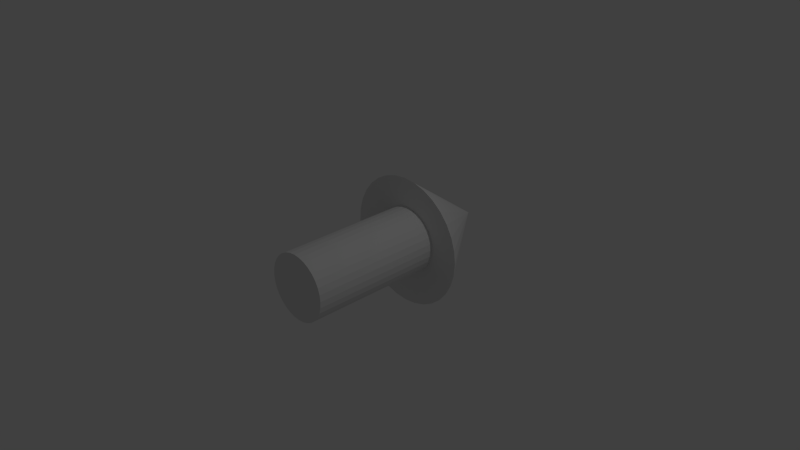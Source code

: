 # Source: narrowArrow.blend  (saved by Blender 2.69.0; exported with 4.5.12 LTS)
import bpy
from mathutils import Matrix  # noqa: F401  (used for matrix-valued properties, if any)

bpy.ops.wm.read_factory_settings(use_empty=True)
scene = bpy.context.scene
scene.name = 'Scene'

# ---- collections
col_collection_1 = bpy.data.collections.new('Collection 1'); scene.collection.children.link(col_collection_1)

# ---- world
world_world = bpy.data.worlds.new('World'); scene.world = world_world
world_world.color = (0.05088, 0.05088, 0.05088)
world_world.use_sun_shadow = False
world_world.sun_shadow_jitter_overblur = 0.0
world_world.cycles.sampling_method = 'MANUAL'
world_world.cycles.sample_map_resolution = 256

# ---- cameras
cam_camera = bpy.data.cameras.new('Camera')
cam_camera.clip_end = 100.0
cam_camera.lens = 35.0
cam_camera.sensor_width = 32.0
cam_camera.sensor_height = 18.0
cam_camera.ortho_scale = 7.314
cam_camera.dof.focus_distance = 0.0
cam_camera.dof.aperture_fstop = 128.0

# ---- lights
light_lamp = bpy.data.lights.new('Lamp', 'POINT')
light_lamp.transmission_factor = 0.0
light_lamp.cutoff_distance = 30.0
light_lamp.energy = 100.0
light_lamp.shadow_buffer_clip_start = 1.001
light_lamp.shadow_soft_size = 0.1
light_lamp.shadow_maximum_resolution = 0.006
light_lamp.use_absolute_resolution = True
light_lamp.cycles.use_multiple_importance_sampling = False

# ---- meshes
me_cylinder_001 = bpy.data.meshes.new('Cylinder.001')
me_cylinder_001.from_pydata([(0.07482, 1.306, 0.9463), (-0.3171, 1.306, 0.9274), (-0.6939, 1.306, 0.8715), (-1.041, 1.306, 0.7807), (-1.346, 1.306, 0.6585), (-1.595, 1.306, 0.5096), (-1.781, 1.306, 0.3397), (-1.895, 1.306, 0.1554), (-1.934, 1.306, -0.03627), (0.07482, 4.04, -0.03627), (-1.895, 1.306, -0.228), (-1.781, 1.306, -0.4123), (-1.595, 1.306, -0.5822), (-1.346, 1.306, -0.731), (-1.041, 1.306, -0.8532), (-0.6939, 1.306, -0.944), (-0.3171, 1.306, -1.0), (0.07482, 1.306, -1.019), (0.4667, 1.306, -1.0), (0.8435, 1.306, -0.944), (1.191, 1.306, -0.8532), (1.495, 1.306, -0.731), (1.745, 1.306, -0.5822), (1.931, 1.306, -0.4123), (2.045, 1.306, -0.228), (2.084, 1.306, -0.03627), (2.045, 1.306, 0.1554), (1.931, 1.306, 0.3397), (1.745, 1.306, 0.5096), (1.495, 1.306, 0.6585), (1.191, 1.306, 0.7807), (0.8435, 1.306, 0.8715), (0.4667, 1.306, 0.9274), (-0.03858, 1.328, 0.5079), (-0.03858, -2.761, 0.5079), (0.1565, 1.328, 0.4985), (0.1565, -2.761, 0.4985), (0.3441, 1.328, 0.4706), (0.3441, -2.761, 0.4706), (0.517, 1.328, 0.4254), (0.517, -2.761, 0.4254), (0.6685, 1.328, 0.3646), (0.6685, -2.761, 0.3646), (0.7929, 1.328, 0.2905), (0.7929, -2.761, 0.2905), (0.8853, 1.328, 0.2059), (0.8853, -2.761, 0.2059), (0.9422, 1.328, 0.1141), (0.9422, -2.761, 0.1141), (0.9614, 1.328, 0.0187), (0.9614, -2.761, 0.0187), (0.9422, 1.328, -0.07673), (0.9422, -2.761, -0.07673), (0.8853, 1.328, -0.1685), (0.8853, -2.761, -0.1685), (0.7929, 1.328, -0.2531), (0.7929, -2.761, -0.2531), (0.6685, 1.328, -0.3272), (0.6685, -2.761, -0.3272), (0.517, 1.328, -0.388), (0.517, -2.761, -0.388), (0.3441, 1.328, -0.4332), (0.3441, -2.761, -0.4332), (0.1565, 1.328, -0.4611), (0.1565, -2.761, -0.4611), (-0.03858, 1.328, -0.4705), (-0.03858, -2.761, -0.4705), (-0.2337, 1.328, -0.4611), (-0.2337, -2.761, -0.4611), (-0.4213, 1.328, -0.4332), (-0.4213, -2.761, -0.4332), (-0.5942, 1.328, -0.388), (-0.5942, -2.761, -0.388), (-0.7457, 1.328, -0.3272), (-0.7457, -2.761, -0.3272), (-0.87, 1.328, -0.2531), (-0.8701, -2.761, -0.2531), (-0.9625, 1.328, -0.1685), (-0.9625, -2.761, -0.1685), (-1.019, 1.328, -0.07673), (-1.019, -2.761, -0.07673), (-1.039, 1.328, 0.0187), (-1.039, -2.761, 0.0187), (-1.019, 1.328, 0.1141), (-1.019, -2.761, 0.1141), (-0.9625, 1.328, 0.2059), (-0.9625, -2.761, 0.2059), (-0.87, 1.328, 0.2905), (-0.8701, -2.761, 0.2905), (-0.7457, 1.328, 0.3646), (-0.7457, -2.761, 0.3646), (-0.5941, 1.328, 0.4254), (-0.5942, -2.761, 0.4254), (-0.4213, 1.328, 0.4706), (-0.4213, -2.761, 0.4706), (-0.2337, 1.328, 0.4985), (-0.2337, -2.761, 0.4985)], [], [(31, 9, 32), (0, 9, 1), (30, 9, 31), (29, 9, 30), (28, 9, 29), (27, 9, 28), (26, 9, 27), (25, 9, 26), (24, 9, 25), (23, 9, 24), (22, 9, 23), (21, 9, 22), (20, 9, 21), (19, 9, 20), (18, 9, 19), (17, 9, 18), (16, 9, 17), (15, 9, 16), (14, 9, 15), (13, 9, 14), (12, 9, 13), (11, 9, 12), (10, 9, 11), (8, 9, 10), (7, 9, 8), (6, 9, 7), (5, 9, 6), (4, 9, 5), (3, 9, 4), (2, 9, 3), (32, 9, 0), (1, 9, 2), (0, 1, 2, 3, 4, 5, 6, 7, 8, 10, 11, 12, 13, 14, 15, 16, 17, 18, 19, 20, 21, 22, 23, 24, 25, 26, 27, 28, 29, 30, 31, 32), (33, 34, 36, 35), (35, 36, 38, 37), (37, 38, 40, 39), (39, 40, 42, 41), (41, 42, 44, 43), (43, 44, 46, 45), (45, 46, 48, 47), (47, 48, 50, 49), (49, 50, 52, 51), (51, 52, 54, 53), (53, 54, 56, 55), (55, 56, 58, 57), (57, 58, 60, 59), (59, 60, 62, 61), (61, 62, 64, 63), (63, 64, 66, 65), (65, 66, 68, 67), (67, 68, 70, 69), (69, 70, 72, 71), (71, 72, 74, 73), (73, 74, 76, 75), (75, 76, 78, 77), (77, 78, 80, 79), (79, 80, 82, 81), (81, 82, 84, 83), (83, 84, 86, 85), (85, 86, 88, 87), (87, 88, 90, 89), (89, 90, 92, 91), (91, 92, 94, 93), (36, 34, 96, 94, 92, 90, 88, 86, 84, 82, 80, 78, 76, 74, 72, 70, 68, 66, 64, 62, 60, 58, 56, 54, 52, 50, 48, 46, 44, 42, 40, 38), (95, 96, 34, 33), (93, 94, 96, 95), (33, 35, 37, 39, 41, 43, 45, 47, 49, 51, 53, 55, 57, 59, 61, 63, 65, 67, 69, 71, 73, 75, 77, 79, 81, 83, 85, 87, 89, 91, 93, 95)])
_uv = me_cylinder_001.uv_layers.new(name='UVMap')
_uv.uv.foreach_set('vector', [0.0, 0.0, 0.0, 0.0, 0.0, 0.0, 0.0, 0.0, 0.0, 0.0, 0.0, 0.0, 0.0, 0.0, 0.0, 0.0, 0.0, 0.0, 0.0, 0.0, 0.0, 0.0, 0.0, 0.0, 0.0, 0.0, 0.0, 0.0, 0.0, 0.0, 0.0, 0.0, 0.0, 0.0, 0.0, 0.0, 0.0, 0.0, 0.0, 0.0, 0.0, 0.0, 0.0, 0.0, 0.0, 0.0, 0.0, 0.0, 0.0, 0.0, 0.0, 0.0, 0.0, 0.0, 0.0, 0.0, 0.0, 0.0, 0.0, 0.0, 0.0, 0.0, 0.0, 0.0, 0.0, 0.0, 0.0, 0.0, 0.0, 0.0, 0.0, 0.0, 0.0, 0.0, 0.0, 0.0, 0.0, 0.0, 0.0, 0.0, 0.0, 0.0, 0.0, 0.0, 0.0, 0.0, 0.0, 0.0, 0.0, 0.0, 0.0, 0.0, 0.0, 0.0, 0.0, 0.0, 0.0, 0.0, 0.0, 0.0, 0.0, 0.0, 0.0, 0.0, 0.0, 0.0, 0.0, 0.0, 0.0, 0.0, 0.0, 0.0, 0.0, 0.0, 0.0, 0.0, 0.0, 0.0, 0.0, 0.0, 0.0, 0.0, 0.0, 0.0, 0.0, 0.0, 0.0, 0.0, 0.0, 0.0, 0.0, 0.0, 0.0, 0.0, 0.0, 0.0, 0.0, 0.0, 0.0, 0.0, 0.0, 0.0, 0.0, 0.0, 0.0, 0.0, 0.0, 0.0, 0.0, 0.0, 0.0, 0.0, 0.0, 0.0, 0.0, 0.0, 0.0, 0.0, 0.0, 0.0, 0.0, 0.0, 0.0, 0.0, 0.0, 0.0, 0.0, 0.0, 0.0, 0.0, 0.0, 0.0, 0.0, 0.0, 0.0, 0.0, 0.0, 0.0, 0.0, 0.0, 0.0, 0.0, 0.0, 0.0, 0.0, 0.0, 0.0, 0.0, 0.0, 0.0, 0.0, 0.0, 0.0, 0.0, 0.0, 0.0, 0.0, 0.0, 0.0, 0.0, 0.0, 0.0, 0.0, 0.0, 0.0, 0.0, 0.0, 0.0, 0.0, 0.0, 0.0, 0.0, 0.0, 0.0, 0.0, 0.0, 0.0, 0.0, 0.0, 0.0, 0.0, 0.0, 0.0, 0.0, 0.0, 0.0, 0.0, 0.0, 0.0, 0.0, 0.0, 0.0, 0.0, 0.0, 0.0, 0.0, 0.0, 0.0, 0.0, 0.0, 0.0, 0.0, 0.0, 0.0, 0.0, 0.0, 0.0, 0.0, 0.0, 0.0, 0.0, 0.0, 0.0, 0.0, 0.0, 0.0, 0.9005, 0.6665, 0.9005, 0.9996, 0.8678, 0.9996, 0.8678, 0.6665, 0.8001, 0.3327, 0.8001, 0.6657, 0.7675, 0.6657, 0.7675, 0.3327, 0.6998, 0.6665, 0.6998, 0.9996, 0.6671, 0.9996, 0.6671, 0.6665, 0.8336, 0.3327, 0.8336, 0.6657, 0.8009, 0.6657, 0.8009, 0.3327, 0.6329, 0.6665, 0.6329, 0.9996, 0.6002, 0.9996, 0.6002, 0.6665, 0.198, 0.3327, 0.198, 0.6657, 0.1653, 0.6657, 0.1653, 0.3327, 0.3653, 0.3327, 0.3653, 0.6657, 0.3327, 0.6657, 0.3327, 0.3327, 0.2983, 0.3327, 0.2984, 0.6657, 0.2657, 0.6657, 0.2657, 0.3327, 0.2649, 0.3327, 0.2649, 0.6657, 0.2322, 0.6657, 0.2322, 0.3327, 0.4322, 0.3327, 0.4322, 0.6657, 0.3996, 0.6657, 0.3996, 0.3327, 0.09995, 0.3327, 0.09995, 0.6657, 0.06731, 0.6657, 0.06731, 0.3327, 0.9005, 0.3327, 0.9005, 0.6657, 0.8678, 0.6657, 0.8678, 0.3327, 0.9674, 0.3327, 0.9674, 0.6657, 0.9347, 0.6657, 0.9347, 0.3327, 0.2314, 0.3327, 0.2314, 0.6657, 0.1988, 0.6657, 0.1988, 0.3327, 0.1334, 0.3327, 0.1334, 0.6657, 0.1008, 0.6657, 0.1008, 0.3327, 0.3318, 0.3327, 0.3319, 0.6657, 0.2992, 0.6657, 0.2992, 0.3327, 0.03305, 0.3327, 0.03305, 0.6657, 0.0004, 0.6657, 0.0004068, 0.3327, 0.06651, 0.3327, 0.0665, 0.6657, 0.03385, 0.6657, 0.03386, 0.3327, 0.3988, 0.3327, 0.3988, 0.6657, 0.3661, 0.6657, 0.3661, 0.3327, 0.6998, 0.3327, 0.6998, 0.6657, 0.6671, 0.6657, 0.6671, 0.3327, 0.5994, 0.3327, 0.5994, 0.6657, 0.5668, 0.6657, 0.5668, 0.3327, 0.5326, 0.3327, 0.5326, 0.6657, 0.4999, 0.6657, 0.4999, 0.3327, 0.6329, 0.3327, 0.6329, 0.6657, 0.6002, 0.6657, 0.6002, 0.3327, 0.4991, 0.3327, 0.4991, 0.6657, 0.4665, 0.6657, 0.4665, 0.3327, 0.4657, 0.3327, 0.4657, 0.6657, 0.433, 0.6657, 0.433, 0.3327, 0.7332, 0.3327, 0.7332, 0.6657, 0.7006, 0.6657, 0.7006, 0.3327, 0.7667, 0.3327, 0.7667, 0.6657, 0.734, 0.6657, 0.734, 0.3327, 0.6663, 0.3327, 0.6663, 0.6657, 0.6337, 0.6657, 0.6337, 0.3327, 0.867, 0.3327, 0.867, 0.6657, 0.8344, 0.6657, 0.8344, 0.3327, 0.566, 0.3327, 0.566, 0.6657, 0.5334, 0.6657, 0.5334, 0.3327, 0.2446, 0.313, 0.2145, 0.3255, 0.1825, 0.3319, 0.1498, 0.3319, 0.1178, 0.3255, 0.08763, 0.313, 0.06048, 0.2949, 0.0374, 0.2718, 0.01926, 0.2446, 0.006769, 0.2145, 0.0004, 0.1825, 0.0004001, 0.1498, 0.006769, 0.1178, 0.01926, 0.08763, 0.0374, 0.06048, 0.06048, 0.0374, 0.08763, 0.01926, 0.1178, 0.006769, 0.1498, 0.0004, 0.1825, 0.0004001, 0.2145, 0.006769, 0.2446, 0.01926, 0.2718, 0.0374, 0.2949, 0.06048, 0.313, 0.08763, 0.3255, 0.1178, 0.3319, 0.1498, 0.3319, 0.1825, 0.3255, 0.2145, 0.313, 0.2446, 0.2949, 0.2718, 0.2718, 0.2949, 0.6663, 0.6665, 0.6663, 0.9996, 0.6337, 0.9996, 0.6337, 0.6665, 0.9339, 0.3327, 0.9339, 0.6657, 0.9013, 0.6657, 0.9013, 0.3327, 0.604, 0.0374, 0.6271, 0.06048, 0.6453, 0.08763, 0.6578, 0.1178, 0.6641, 0.1498, 0.6641, 0.1825, 0.6578, 0.2145, 0.6453, 0.2446, 0.6271, 0.2718, 0.604, 0.2949, 0.5769, 0.313, 0.5467, 0.3255, 0.5147, 0.3319, 0.4821, 0.3319, 0.4501, 0.3255, 0.4199, 0.313, 0.3927, 0.2949, 0.3697, 0.2718, 0.3515, 0.2446, 0.339, 0.2145, 0.3327, 0.1825, 0.3327, 0.1498, 0.339, 0.1178, 0.3515, 0.08763, 0.3697, 0.06048, 0.3927, 0.0374, 0.4199, 0.01926, 0.4501, 0.006769, 0.4821, 0.0004, 0.5147, 0.0004, 0.5467, 0.006769, 0.5769, 0.01926])
me_cylinder_001.use_remesh_preserve_volume = False
me_cylinder_001.use_remesh_preserve_attributes = False
me_cylinder_001.use_mirror_vertex_groups = False
me_cylinder_001.update()

# ---- objects
ob_cylinder = bpy.data.objects.new('Cylinder', me_cylinder_001)
ob_lamp = bpy.data.objects.new('Lamp', light_lamp)
ob_camera = bpy.data.objects.new('Camera', cam_camera)

# ---- transforms, parenting, visibility, modifiers, constraints
ob_cylinder.location = (0.0, 0.0, 0.0)
ob_cylinder.rotation_euler = (0.0, 1.571, 0.0)
ob_cylinder.scale = (0.4528, 0.4528, 0.9256)
ob_cylinder.lineart.crease_threshold = 0.0
ob_lamp.location = (4.076, 1.005, 5.904)
ob_lamp.rotation_euler = (0.6503, 0.05522, 1.866)
ob_lamp.lock_rotations_4d = False
ob_lamp.empty_display_type = 'ARROWS'
ob_lamp.color = (0.0, 0.0, 0.0, 0.0)
ob_lamp.lineart.crease_threshold = 0.0
ob_camera.location = (7.481, -6.508, 5.344)
ob_camera.rotation_euler = (1.109, 0.01082, 0.8149)
ob_camera.lock_rotations_4d = False
ob_camera.empty_display_type = 'ARROWS'
ob_camera.color = (0.0, 0.0, 0.0, 0.0)
ob_camera.display_type = 'WIRE'
ob_camera.lineart.crease_threshold = 0.0

# ---- collection membership
col_collection_1.objects.link(ob_cylinder)
col_collection_1.objects.link(ob_lamp)
col_collection_1.objects.link(ob_camera)

# ---- scene / render settings (as saved in the file)
scene.camera = ob_camera
scene.frame_start = 1; scene.frame_end = 250; scene.frame_set(1)
scene.render.engine = 'BLENDER_EEVEE_NEXT'
scene.render.image_settings.compression = 90
scene.render.resolution_percentage = 50
scene.render.dither_intensity = 0.0
scene.cycles.use_denoising = False
scene.cycles.samples = 10
scene.cycles.sampling_pattern = 'TABULATED_SOBOL'
scene.cycles.light_sampling_threshold = 0.0
scene.cycles.use_adaptive_sampling = False
scene.cycles.use_light_tree = False
scene.cycles.blur_glossy = 0.0
scene.cycles.volume_bounces = 1
scene.cycles.pixel_filter_type = 'GAUSSIAN'
scene.cycles.sample_clamp_indirect = 0.0
scene.view_settings.view_transform = 'Standard'
bpy.context.view_layer.update()
